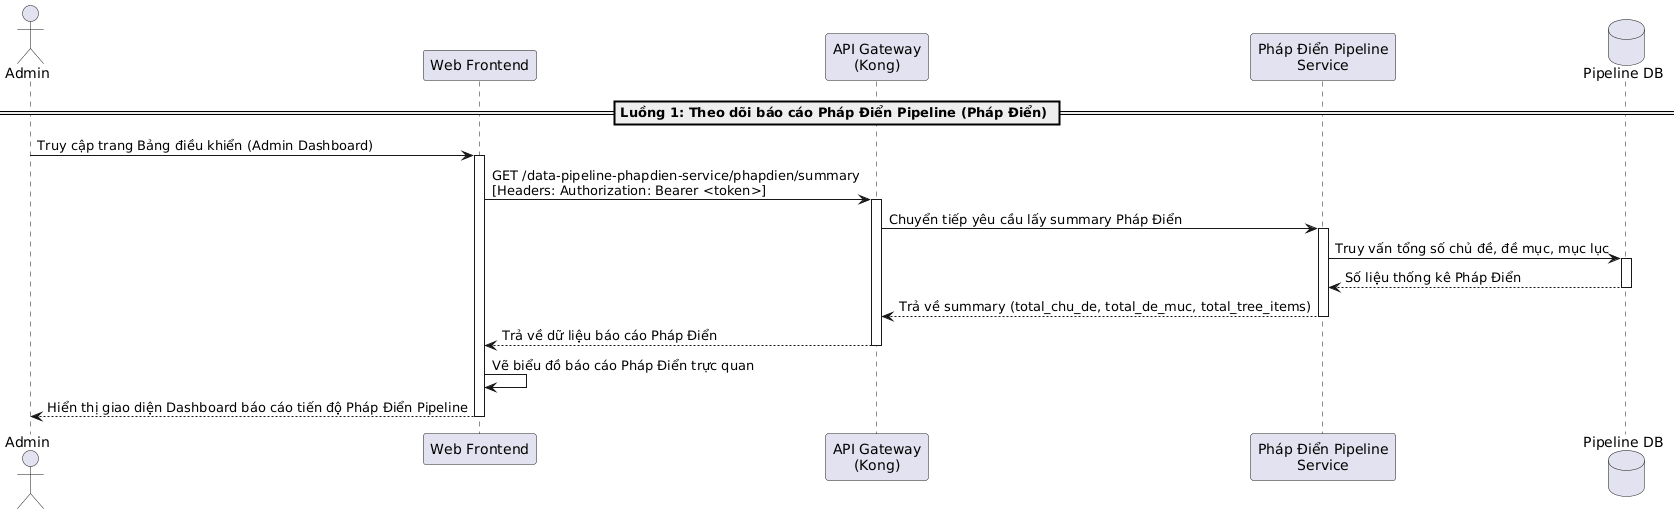

The diagram above was rendered by PlantUML. Its source (embedded in the PNG):
@startuml
actor "Admin" as Admin
participant "Web Frontend" as Frontend
participant "API Gateway\n(Kong)" as Kong
participant "Pháp Điển Pipeline\nService" as PhapDienService
database "Pipeline DB" as DB

== Luồng 1: Theo dõi báo cáo Pháp Điển Pipeline (Pháp Điển) ==
Admin -> Frontend: Truy cập trang Bảng điều khiển (Admin Dashboard)
activate Frontend

Frontend -> Kong: GET /data-pipeline-phapdien-service/phapdien/summary\n[Headers: Authorization: Bearer <token>]
activate Kong
Kong -> PhapDienService: Chuyển tiếp yêu cầu lấy summary Pháp Điển
activate PhapDienService
PhapDienService -> DB: Truy vấn tổng số chủ đề, đề mục, mục lục
activate DB
DB --> PhapDienService: Số liệu thống kê Pháp Điển
deactivate DB
PhapDienService --> Kong: Trả về summary (total_chu_de, total_de_muc, total_tree_items)
deactivate PhapDienService
Kong --> Frontend: Trả về dữ liệu báo cáo Pháp Điển
deactivate Kong

Frontend -> Frontend: Vẽ biểu đồ báo cáo Pháp Điển trực quan
Frontend --> Admin: Hiển thị giao diện Dashboard báo cáo tiến độ Pháp Điển Pipeline
deactivate Frontend
@enduml